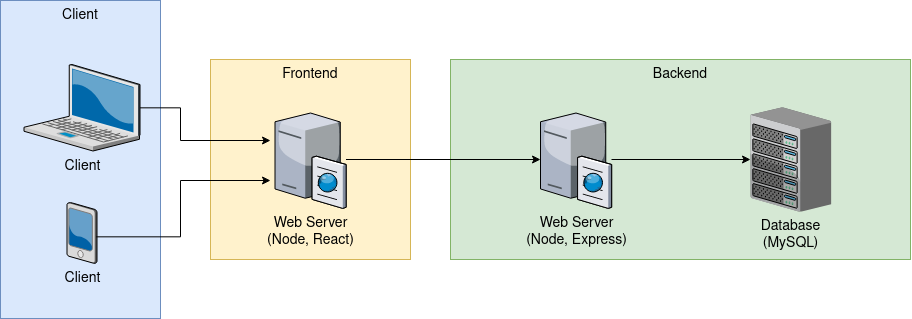

The diagram above was exported from draw.io. Its source (the exported page's mxGraphModel, read from the mxfile embedded in the PNG):
<mxGraphModel dx="962" dy="793" grid="1" gridSize="10" guides="1" tooltips="1" connect="1" arrows="1" fold="1" page="1" pageScale="1.5" pageWidth="1169" pageHeight="826" background="none" math="0" shadow="0">
  <root>
    <mxCell id="0" style=";html=1;" />
    <mxCell id="1" style=";html=1;" parent="0" />
    <mxCell id="6a7d8f32e03d9370-60" value="Backend" style="whiteSpace=wrap;html=1;fillColor=#d5e8d4;fontSize=14;strokeColor=#82b366;verticalAlign=top;" parent="1" vertex="1">
      <mxGeometry x="930" y="259" width="460" height="200" as="geometry" />
    </mxCell>
    <mxCell id="6a7d8f32e03d9370-58" value="Client" style="whiteSpace=wrap;html=1;fillColor=#dae8fc;fontSize=14;strokeColor=#6c8ebf;verticalAlign=top;" parent="1" vertex="1">
      <mxGeometry x="480" y="200" width="160" height="318" as="geometry" />
    </mxCell>
    <mxCell id="6a7d8f32e03d9370-1" value="Client" style="verticalLabelPosition=bottom;aspect=fixed;html=1;verticalAlign=top;strokeColor=none;shape=mxgraph.citrix.laptop_2;fillColor=#66B2FF;gradientColor=#0066CC;fontSize=14;" parent="1" vertex="1">
      <mxGeometry x="503.4999999999999" y="264" width="116" height="86.5" as="geometry" />
    </mxCell>
    <mxCell id="6a7d8f32e03d9370-6" value="Client" style="verticalLabelPosition=bottom;aspect=fixed;html=1;verticalAlign=top;strokeColor=none;shape=mxgraph.citrix.pda;fillColor=#66B2FF;gradientColor=#0066CC;fontSize=14;" parent="1" vertex="1">
      <mxGeometry x="546.5" y="402" width="30" height="61" as="geometry" />
    </mxCell>
    <mxCell id="xA8ijxzIqY7nlNFiSnmm-6" style="edgeStyle=orthogonalEdgeStyle;rounded=0;orthogonalLoop=1;jettySize=auto;html=1;" edge="1" parent="1" source="6a7d8f32e03d9370-15">
      <mxGeometry relative="1" as="geometry">
        <mxPoint x="1230" y="359" as="targetPoint" />
      </mxGeometry>
    </mxCell>
    <mxCell id="6a7d8f32e03d9370-15" value="Web Server&lt;br&gt;(Node, Express)" style="verticalLabelPosition=bottom;aspect=fixed;html=1;verticalAlign=top;strokeColor=none;shape=mxgraph.citrix.cache_server;fillColor=#66B2FF;gradientColor=#0066CC;fontSize=14;labelPosition=center;align=center;" parent="1" vertex="1">
      <mxGeometry x="1020" y="310.25" width="71" height="97.5" as="geometry" />
    </mxCell>
    <mxCell id="6a7d8f32e03d9370-16" value="Database&lt;br&gt;(MySQL)" style="verticalLabelPosition=bottom;aspect=fixed;html=1;verticalAlign=top;strokeColor=none;shape=mxgraph.citrix.chassis;fillColor=#66B2FF;gradientColor=#0066CC;fontSize=14;" parent="1" vertex="1">
      <mxGeometry x="1230" y="306.94" width="80.66" height="104.12" as="geometry" />
    </mxCell>
    <mxCell id="xA8ijxzIqY7nlNFiSnmm-2" value="Frontend" style="whiteSpace=wrap;html=1;fillColor=#fff2cc;fontSize=14;strokeColor=#d6b656;verticalAlign=top;" vertex="1" parent="1">
      <mxGeometry x="690" y="259" width="200" height="200" as="geometry" />
    </mxCell>
    <mxCell id="xA8ijxzIqY7nlNFiSnmm-9" style="edgeStyle=orthogonalEdgeStyle;rounded=0;orthogonalLoop=1;jettySize=auto;html=1;" edge="1" parent="1" source="xA8ijxzIqY7nlNFiSnmm-1" target="6a7d8f32e03d9370-15">
      <mxGeometry relative="1" as="geometry" />
    </mxCell>
    <mxCell id="xA8ijxzIqY7nlNFiSnmm-1" value="Web Server&lt;br&gt;(Node, React)" style="verticalLabelPosition=bottom;aspect=fixed;html=1;verticalAlign=top;strokeColor=none;shape=mxgraph.citrix.cache_server;fillColor=#66B2FF;gradientColor=#0066CC;fontSize=14;labelPosition=center;align=center;" vertex="1" parent="1">
      <mxGeometry x="754.5" y="310.25" width="71" height="97.5" as="geometry" />
    </mxCell>
    <mxCell id="xA8ijxzIqY7nlNFiSnmm-3" style="edgeStyle=orthogonalEdgeStyle;rounded=0;orthogonalLoop=1;jettySize=auto;html=1;" edge="1" parent="1" source="6a7d8f32e03d9370-1">
      <mxGeometry relative="1" as="geometry">
        <mxPoint x="750" y="340" as="targetPoint" />
        <Array as="points">
          <mxPoint x="660" y="307" />
          <mxPoint x="660" y="340" />
        </Array>
      </mxGeometry>
    </mxCell>
    <mxCell id="xA8ijxzIqY7nlNFiSnmm-4" style="edgeStyle=orthogonalEdgeStyle;rounded=0;orthogonalLoop=1;jettySize=auto;html=1;exitX=0.972;exitY=0.563;exitDx=0;exitDy=0;exitPerimeter=0;" edge="1" parent="1" source="6a7d8f32e03d9370-6">
      <mxGeometry relative="1" as="geometry">
        <mxPoint x="750" y="380" as="targetPoint" />
        <Array as="points">
          <mxPoint x="660" y="436" />
          <mxPoint x="660" y="380" />
        </Array>
      </mxGeometry>
    </mxCell>
  </root>
</mxGraphModel>